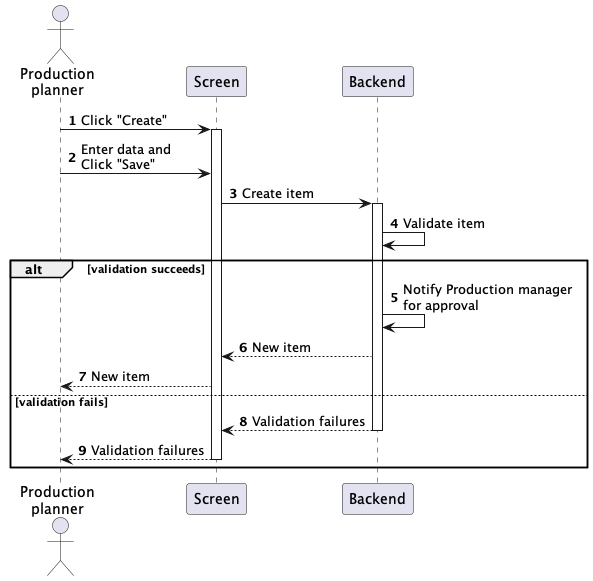

The diagram above was rendered by PlantUML. Its source (embedded in the PNG):
@startuml production-order-create
autonumber

actor "Production\nplanner" as a
participant Screen as f
participant Backend as b

a -> f : Click "Create"
activate f
a -> f : Enter data and\nClick "Save"
f -> b : Create item
activate b
b -> b : Validate item

alt validation succeeds
    b -> b : Notify Production manager \nfor approval
    b --> f : New item
    f --> a : New item
else validation fails
    return Validation failures
    return Validation failures
end
@enduml